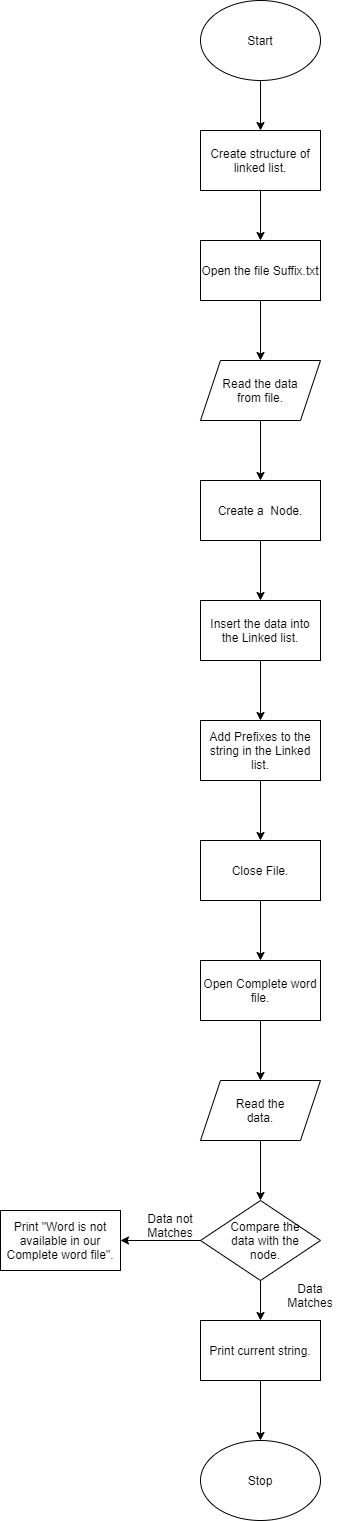

The diagram above was exported from draw.io. Its source (the exported page's mxGraphModel, read from the mxfile embedded in the PNG):
<mxGraphModel dx="840" dy="285" grid="1" gridSize="10" guides="1" tooltips="1" connect="1" arrows="1" fold="1" page="1" pageScale="1" pageWidth="850" pageHeight="1100" math="0" shadow="0">
  <root>
    <mxCell id="0" />
    <mxCell id="1" parent="0" />
    <mxCell id="wIOLmWqDeQHjcF1Uc36w-1" value="" style="ellipse;whiteSpace=wrap;html=1;" vertex="1" parent="1">
      <mxGeometry x="320" y="40" width="120" height="80" as="geometry" />
    </mxCell>
    <mxCell id="wIOLmWqDeQHjcF1Uc36w-2" value="Start" style="text;html=1;strokeColor=none;fillColor=none;align=center;verticalAlign=middle;whiteSpace=wrap;rounded=0;" vertex="1" parent="1">
      <mxGeometry x="360" y="70" width="40" height="20" as="geometry" />
    </mxCell>
    <mxCell id="wIOLmWqDeQHjcF1Uc36w-3" value="" style="rounded=0;whiteSpace=wrap;html=1;" vertex="1" parent="1">
      <mxGeometry x="320" y="170" width="120" height="60" as="geometry" />
    </mxCell>
    <mxCell id="wIOLmWqDeQHjcF1Uc36w-4" value="Create structure of linked list." style="text;html=1;strokeColor=none;fillColor=none;align=center;verticalAlign=middle;whiteSpace=wrap;rounded=0;" vertex="1" parent="1">
      <mxGeometry x="320" y="170" width="120" height="60" as="geometry" />
    </mxCell>
    <mxCell id="wIOLmWqDeQHjcF1Uc36w-5" value="" style="rounded=0;whiteSpace=wrap;html=1;" vertex="1" parent="1">
      <mxGeometry x="320" y="280" width="120" height="60" as="geometry" />
    </mxCell>
    <mxCell id="wIOLmWqDeQHjcF1Uc36w-6" value="Open the file Suffix.txt" style="text;html=1;strokeColor=none;fillColor=none;align=center;verticalAlign=middle;whiteSpace=wrap;rounded=0;" vertex="1" parent="1">
      <mxGeometry x="320" y="280" width="120" height="60" as="geometry" />
    </mxCell>
    <mxCell id="wIOLmWqDeQHjcF1Uc36w-7" value="" style="shape=parallelogram;perimeter=parallelogramPerimeter;whiteSpace=wrap;html=1;fixedSize=1;" vertex="1" parent="1">
      <mxGeometry x="320" y="400" width="120" height="60" as="geometry" />
    </mxCell>
    <mxCell id="wIOLmWqDeQHjcF1Uc36w-8" value="Read the data from file." style="text;html=1;strokeColor=none;fillColor=none;align=center;verticalAlign=middle;whiteSpace=wrap;rounded=0;" vertex="1" parent="1">
      <mxGeometry x="340" y="400" width="80" height="60" as="geometry" />
    </mxCell>
    <mxCell id="wIOLmWqDeQHjcF1Uc36w-9" value="" style="rounded=0;whiteSpace=wrap;html=1;" vertex="1" parent="1">
      <mxGeometry x="320" y="520" width="120" height="60" as="geometry" />
    </mxCell>
    <mxCell id="wIOLmWqDeQHjcF1Uc36w-10" value="Create a&amp;nbsp; Node." style="text;html=1;strokeColor=none;fillColor=none;align=center;verticalAlign=middle;whiteSpace=wrap;rounded=0;" vertex="1" parent="1">
      <mxGeometry x="320" y="520" width="120" height="60" as="geometry" />
    </mxCell>
    <mxCell id="wIOLmWqDeQHjcF1Uc36w-11" value="" style="rounded=0;whiteSpace=wrap;html=1;" vertex="1" parent="1">
      <mxGeometry x="320" y="640" width="120" height="60" as="geometry" />
    </mxCell>
    <mxCell id="wIOLmWqDeQHjcF1Uc36w-12" value="Insert the data into the Linked list." style="text;html=1;strokeColor=none;fillColor=none;align=center;verticalAlign=middle;whiteSpace=wrap;rounded=0;" vertex="1" parent="1">
      <mxGeometry x="320" y="640" width="120" height="60" as="geometry" />
    </mxCell>
    <mxCell id="wIOLmWqDeQHjcF1Uc36w-13" value="" style="rounded=0;whiteSpace=wrap;html=1;" vertex="1" parent="1">
      <mxGeometry x="320" y="760" width="120" height="60" as="geometry" />
    </mxCell>
    <mxCell id="wIOLmWqDeQHjcF1Uc36w-14" value="Add Prefixes to the string in the Linked list." style="text;html=1;strokeColor=none;fillColor=none;align=center;verticalAlign=middle;whiteSpace=wrap;rounded=0;" vertex="1" parent="1">
      <mxGeometry x="320" y="760" width="120" height="60" as="geometry" />
    </mxCell>
    <mxCell id="wIOLmWqDeQHjcF1Uc36w-15" value="" style="rounded=0;whiteSpace=wrap;html=1;" vertex="1" parent="1">
      <mxGeometry x="320" y="880" width="120" height="60" as="geometry" />
    </mxCell>
    <mxCell id="wIOLmWqDeQHjcF1Uc36w-16" value="Close File." style="text;html=1;strokeColor=none;fillColor=none;align=center;verticalAlign=middle;whiteSpace=wrap;rounded=0;" vertex="1" parent="1">
      <mxGeometry x="320" y="880" width="120" height="60" as="geometry" />
    </mxCell>
    <mxCell id="wIOLmWqDeQHjcF1Uc36w-17" value="" style="rounded=0;whiteSpace=wrap;html=1;" vertex="1" parent="1">
      <mxGeometry x="320" y="1000" width="120" height="60" as="geometry" />
    </mxCell>
    <mxCell id="wIOLmWqDeQHjcF1Uc36w-18" value="Open Complete word file." style="text;html=1;strokeColor=none;fillColor=none;align=center;verticalAlign=middle;whiteSpace=wrap;rounded=0;" vertex="1" parent="1">
      <mxGeometry x="320" y="1000" width="120" height="60" as="geometry" />
    </mxCell>
    <mxCell id="wIOLmWqDeQHjcF1Uc36w-19" value="" style="shape=parallelogram;perimeter=parallelogramPerimeter;whiteSpace=wrap;html=1;fixedSize=1;" vertex="1" parent="1">
      <mxGeometry x="320" y="1120" width="120" height="60" as="geometry" />
    </mxCell>
    <mxCell id="wIOLmWqDeQHjcF1Uc36w-20" value="Read the data." style="text;html=1;strokeColor=none;fillColor=none;align=center;verticalAlign=middle;whiteSpace=wrap;rounded=0;" vertex="1" parent="1">
      <mxGeometry x="340" y="1120" width="80" height="60" as="geometry" />
    </mxCell>
    <mxCell id="wIOLmWqDeQHjcF1Uc36w-21" value="" style="rhombus;whiteSpace=wrap;html=1;" vertex="1" parent="1">
      <mxGeometry x="320" y="1240" width="120" height="80" as="geometry" />
    </mxCell>
    <mxCell id="wIOLmWqDeQHjcF1Uc36w-22" value="Compare the data with the node." style="text;html=1;strokeColor=none;fillColor=none;align=center;verticalAlign=middle;whiteSpace=wrap;rounded=0;" vertex="1" parent="1">
      <mxGeometry x="340" y="1270" width="90" height="20" as="geometry" />
    </mxCell>
    <mxCell id="wIOLmWqDeQHjcF1Uc36w-23" value="" style="rounded=0;whiteSpace=wrap;html=1;" vertex="1" parent="1">
      <mxGeometry x="320" y="1360" width="120" height="60" as="geometry" />
    </mxCell>
    <mxCell id="wIOLmWqDeQHjcF1Uc36w-24" value="" style="rounded=0;whiteSpace=wrap;html=1;" vertex="1" parent="1">
      <mxGeometry x="120" y="1250" width="120" height="60" as="geometry" />
    </mxCell>
    <mxCell id="wIOLmWqDeQHjcF1Uc36w-25" value="" style="endArrow=classic;html=1;exitX=0.5;exitY=1;exitDx=0;exitDy=0;entryX=0.5;entryY=0;entryDx=0;entryDy=0;" edge="1" parent="1" source="wIOLmWqDeQHjcF1Uc36w-21" target="wIOLmWqDeQHjcF1Uc36w-23">
      <mxGeometry width="50" height="50" relative="1" as="geometry">
        <mxPoint x="400" y="1320" as="sourcePoint" />
        <mxPoint x="450" y="1270" as="targetPoint" />
      </mxGeometry>
    </mxCell>
    <mxCell id="wIOLmWqDeQHjcF1Uc36w-26" value="Data Matches" style="text;html=1;strokeColor=none;fillColor=none;align=center;verticalAlign=middle;whiteSpace=wrap;rounded=0;" vertex="1" parent="1">
      <mxGeometry x="400" y="1320" width="60" height="30" as="geometry" />
    </mxCell>
    <mxCell id="wIOLmWqDeQHjcF1Uc36w-27" value="Print current string." style="text;html=1;strokeColor=none;fillColor=none;align=center;verticalAlign=middle;whiteSpace=wrap;rounded=0;" vertex="1" parent="1">
      <mxGeometry x="320" y="1360" width="120" height="60" as="geometry" />
    </mxCell>
    <mxCell id="wIOLmWqDeQHjcF1Uc36w-30" value="" style="ellipse;whiteSpace=wrap;html=1;" vertex="1" parent="1">
      <mxGeometry x="320" y="1480" width="120" height="80" as="geometry" />
    </mxCell>
    <mxCell id="wIOLmWqDeQHjcF1Uc36w-31" value="Stop" style="text;html=1;strokeColor=none;fillColor=none;align=center;verticalAlign=middle;whiteSpace=wrap;rounded=0;" vertex="1" parent="1">
      <mxGeometry x="360" y="1510" width="40" height="20" as="geometry" />
    </mxCell>
    <mxCell id="wIOLmWqDeQHjcF1Uc36w-32" value="" style="endArrow=classic;html=1;exitX=0.5;exitY=1;exitDx=0;exitDy=0;entryX=0.5;entryY=0;entryDx=0;entryDy=0;" edge="1" parent="1" source="wIOLmWqDeQHjcF1Uc36w-1" target="wIOLmWqDeQHjcF1Uc36w-4">
      <mxGeometry width="50" height="50" relative="1" as="geometry">
        <mxPoint x="400" y="220" as="sourcePoint" />
        <mxPoint x="450" y="170" as="targetPoint" />
      </mxGeometry>
    </mxCell>
    <mxCell id="wIOLmWqDeQHjcF1Uc36w-33" value="" style="endArrow=classic;html=1;exitX=0.5;exitY=1;exitDx=0;exitDy=0;entryX=0.5;entryY=0;entryDx=0;entryDy=0;" edge="1" parent="1" source="wIOLmWqDeQHjcF1Uc36w-6" target="wIOLmWqDeQHjcF1Uc36w-8">
      <mxGeometry width="50" height="50" relative="1" as="geometry">
        <mxPoint x="400" y="220" as="sourcePoint" />
        <mxPoint x="450" y="170" as="targetPoint" />
      </mxGeometry>
    </mxCell>
    <mxCell id="wIOLmWqDeQHjcF1Uc36w-34" value="" style="endArrow=classic;html=1;exitX=0.5;exitY=1;exitDx=0;exitDy=0;entryX=0.5;entryY=0;entryDx=0;entryDy=0;" edge="1" parent="1" source="wIOLmWqDeQHjcF1Uc36w-4" target="wIOLmWqDeQHjcF1Uc36w-6">
      <mxGeometry width="50" height="50" relative="1" as="geometry">
        <mxPoint x="400" y="220" as="sourcePoint" />
        <mxPoint x="450" y="170" as="targetPoint" />
      </mxGeometry>
    </mxCell>
    <mxCell id="wIOLmWqDeQHjcF1Uc36w-35" value="" style="endArrow=classic;html=1;exitX=0.5;exitY=1;exitDx=0;exitDy=0;entryX=0.5;entryY=0;entryDx=0;entryDy=0;" edge="1" parent="1" source="wIOLmWqDeQHjcF1Uc36w-8" target="wIOLmWqDeQHjcF1Uc36w-10">
      <mxGeometry width="50" height="50" relative="1" as="geometry">
        <mxPoint x="400" y="540" as="sourcePoint" />
        <mxPoint x="450" y="490" as="targetPoint" />
      </mxGeometry>
    </mxCell>
    <mxCell id="wIOLmWqDeQHjcF1Uc36w-36" value="" style="endArrow=classic;html=1;exitX=0.5;exitY=1;exitDx=0;exitDy=0;entryX=0.5;entryY=0;entryDx=0;entryDy=0;" edge="1" parent="1" source="wIOLmWqDeQHjcF1Uc36w-10" target="wIOLmWqDeQHjcF1Uc36w-12">
      <mxGeometry width="50" height="50" relative="1" as="geometry">
        <mxPoint x="400" y="660" as="sourcePoint" />
        <mxPoint x="450" y="610" as="targetPoint" />
      </mxGeometry>
    </mxCell>
    <mxCell id="wIOLmWqDeQHjcF1Uc36w-37" value="" style="endArrow=classic;html=1;exitX=0.5;exitY=1;exitDx=0;exitDy=0;entryX=0.5;entryY=0;entryDx=0;entryDy=0;" edge="1" parent="1" source="wIOLmWqDeQHjcF1Uc36w-12" target="wIOLmWqDeQHjcF1Uc36w-14">
      <mxGeometry width="50" height="50" relative="1" as="geometry">
        <mxPoint x="400" y="810" as="sourcePoint" />
        <mxPoint x="450" y="760" as="targetPoint" />
      </mxGeometry>
    </mxCell>
    <mxCell id="wIOLmWqDeQHjcF1Uc36w-38" value="" style="endArrow=classic;html=1;exitX=0.5;exitY=1;exitDx=0;exitDy=0;entryX=0.5;entryY=0;entryDx=0;entryDy=0;" edge="1" parent="1" source="wIOLmWqDeQHjcF1Uc36w-14" target="wIOLmWqDeQHjcF1Uc36w-16">
      <mxGeometry width="50" height="50" relative="1" as="geometry">
        <mxPoint x="400" y="810" as="sourcePoint" />
        <mxPoint x="450" y="760" as="targetPoint" />
      </mxGeometry>
    </mxCell>
    <mxCell id="wIOLmWqDeQHjcF1Uc36w-39" value="" style="endArrow=classic;html=1;exitX=0.5;exitY=1;exitDx=0;exitDy=0;" edge="1" parent="1" source="wIOLmWqDeQHjcF1Uc36w-16" target="wIOLmWqDeQHjcF1Uc36w-18">
      <mxGeometry width="50" height="50" relative="1" as="geometry">
        <mxPoint x="400" y="980" as="sourcePoint" />
        <mxPoint x="450" y="930" as="targetPoint" />
      </mxGeometry>
    </mxCell>
    <mxCell id="wIOLmWqDeQHjcF1Uc36w-40" value="" style="endArrow=classic;html=1;exitX=0.5;exitY=1;exitDx=0;exitDy=0;entryX=0.5;entryY=0;entryDx=0;entryDy=0;" edge="1" parent="1" source="wIOLmWqDeQHjcF1Uc36w-18" target="wIOLmWqDeQHjcF1Uc36w-19">
      <mxGeometry width="50" height="50" relative="1" as="geometry">
        <mxPoint x="180" y="1170" as="sourcePoint" />
        <mxPoint x="230" y="1120" as="targetPoint" />
      </mxGeometry>
    </mxCell>
    <mxCell id="wIOLmWqDeQHjcF1Uc36w-41" value="" style="endArrow=classic;html=1;exitX=0.5;exitY=1;exitDx=0;exitDy=0;entryX=0.5;entryY=0;entryDx=0;entryDy=0;" edge="1" parent="1" source="wIOLmWqDeQHjcF1Uc36w-20" target="wIOLmWqDeQHjcF1Uc36w-21">
      <mxGeometry width="50" height="50" relative="1" as="geometry">
        <mxPoint x="400" y="1250" as="sourcePoint" />
        <mxPoint x="450" y="1200" as="targetPoint" />
      </mxGeometry>
    </mxCell>
    <mxCell id="wIOLmWqDeQHjcF1Uc36w-42" value="" style="endArrow=classic;html=1;exitX=0;exitY=0.5;exitDx=0;exitDy=0;entryX=1;entryY=0.5;entryDx=0;entryDy=0;" edge="1" parent="1" source="wIOLmWqDeQHjcF1Uc36w-21" target="wIOLmWqDeQHjcF1Uc36w-24">
      <mxGeometry width="50" height="50" relative="1" as="geometry">
        <mxPoint x="200" y="1420" as="sourcePoint" />
        <mxPoint x="250" y="1370" as="targetPoint" />
      </mxGeometry>
    </mxCell>
    <mxCell id="wIOLmWqDeQHjcF1Uc36w-43" value="" style="endArrow=classic;html=1;exitX=0.5;exitY=1;exitDx=0;exitDy=0;entryX=0.5;entryY=0;entryDx=0;entryDy=0;" edge="1" parent="1" source="wIOLmWqDeQHjcF1Uc36w-27">
      <mxGeometry width="50" height="50" relative="1" as="geometry">
        <mxPoint x="400" y="1470" as="sourcePoint" />
        <mxPoint x="380" y="1480" as="targetPoint" />
      </mxGeometry>
    </mxCell>
    <mxCell id="wIOLmWqDeQHjcF1Uc36w-45" value="Print &quot;Word is not available in our Complete word file&quot;." style="text;html=1;strokeColor=none;fillColor=none;align=center;verticalAlign=middle;whiteSpace=wrap;rounded=0;" vertex="1" parent="1">
      <mxGeometry x="120" y="1250" width="120" height="60" as="geometry" />
    </mxCell>
    <mxCell id="wIOLmWqDeQHjcF1Uc36w-46" value="Data not Matches" style="text;html=1;strokeColor=none;fillColor=none;align=center;verticalAlign=middle;whiteSpace=wrap;rounded=0;" vertex="1" parent="1">
      <mxGeometry x="260" y="1250" width="60" height="30" as="geometry" />
    </mxCell>
  </root>
</mxGraphModel>